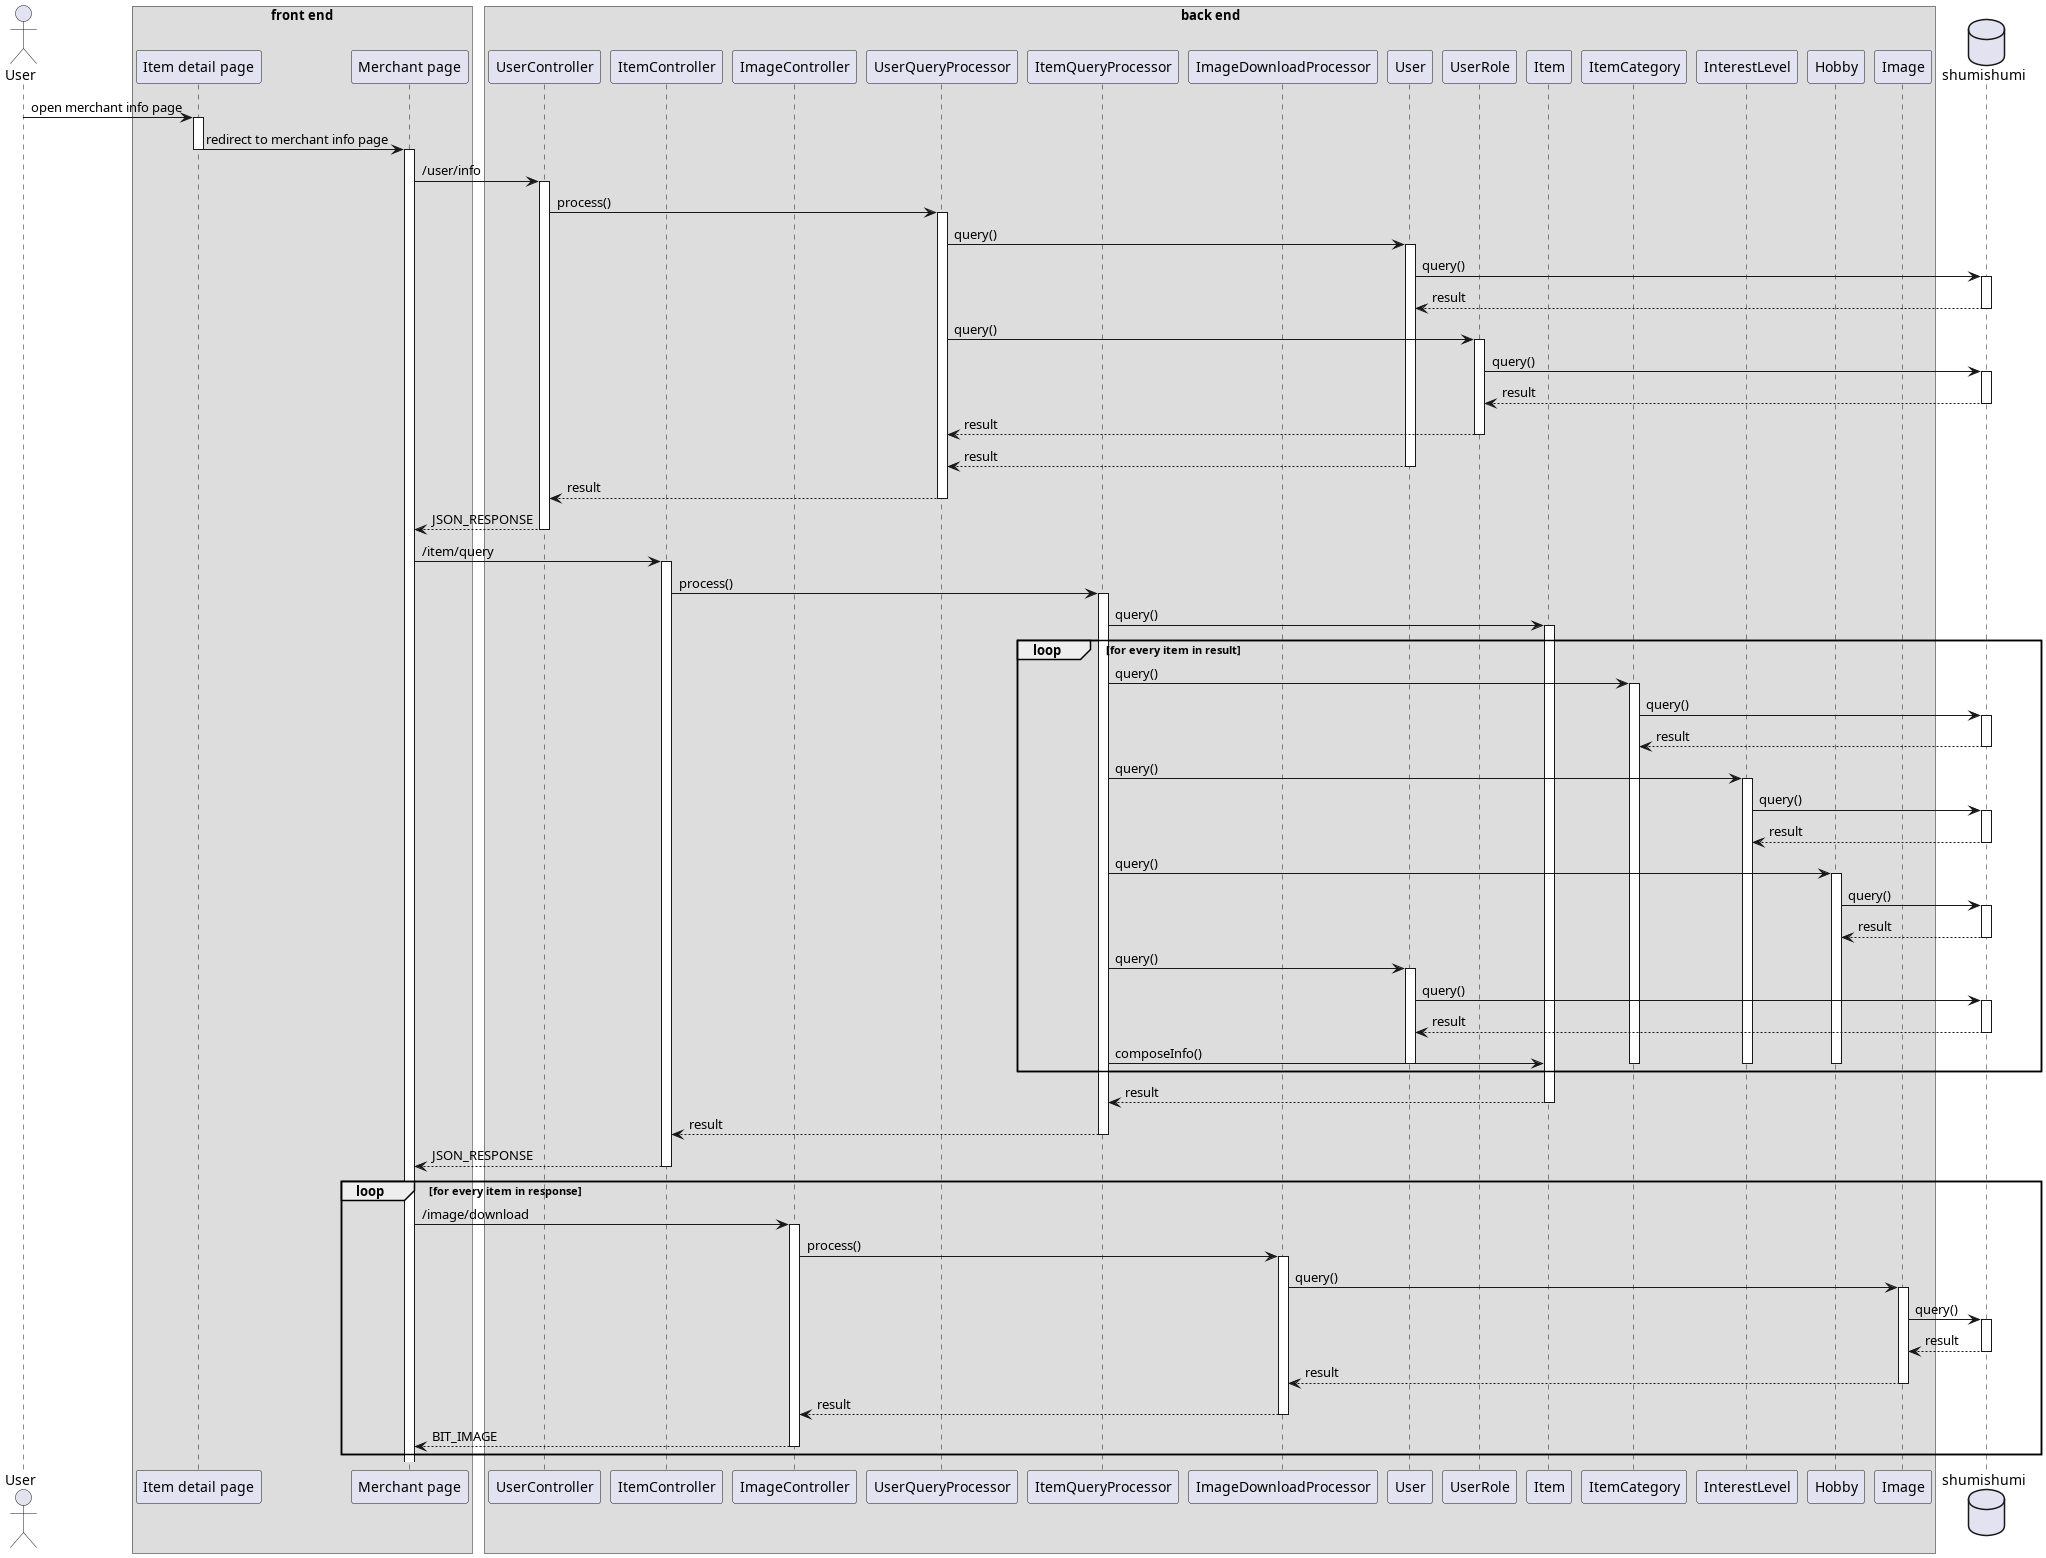

The diagram above was rendered by PlantUML. Its source (embedded in the PNG):
@startuml view merchant page
'autonumber 1.1.1

actor User as u

box "front end"
participant "Item detail page" as detail
participant "Merchant page" as merchant
end box

box "back end"
participant UserController as uc
participant ItemController as ic
participant ImageController as imc

participant UserQueryProcessor as userproc
participant ItemQueryProcessor as itemproc
participant ImageDownloadProcessor as downproc

participant User as um
participant UserRole as urm

participant Item as im
participant ItemCategory as icm
participant InterestLevel as ilm
participant Hobby as hm

participant Image as img
end box

database shumishumi as db

u -> detail++ : open merchant info page
detail -> merchant --++ : redirect to merchant info page

merchant -> uc++ : /user/info
uc -> userproc++ : process()
userproc -> um++ : query()
um -> db++ : query()
return result

userproc -> urm++ : query()
urm -> db++ : query()
return result
return result
return result
return result
return JSON_RESPONSE

merchant -> ic++ : /item/query
ic -> itemproc++ : process()

itemproc -> im++ : query()
loop for every item in result
itemproc -> icm++ : query()
icm -> db++: query()
return result

itemproc -> ilm++ : query()
ilm -> db++: query()
return result

itemproc -> hm++ : query()
hm -> db++: query()
return result
itemproc -> um++ : query()
um -> db++: query()
return result

itemproc -> im : composeInfo()
deactivate um
deactivate icm
deactivate ilm
deactivate hm
end

return result
return result
return JSON_RESPONSE

loop for every item in response
    merchant -> imc++ : /image/download
    imc -> downproc++ : process()
    downproc -> img++ : query()
    img -> db++ : query()
    return result
    return result
    return result
    return BIT_IMAGE
end

@enduml